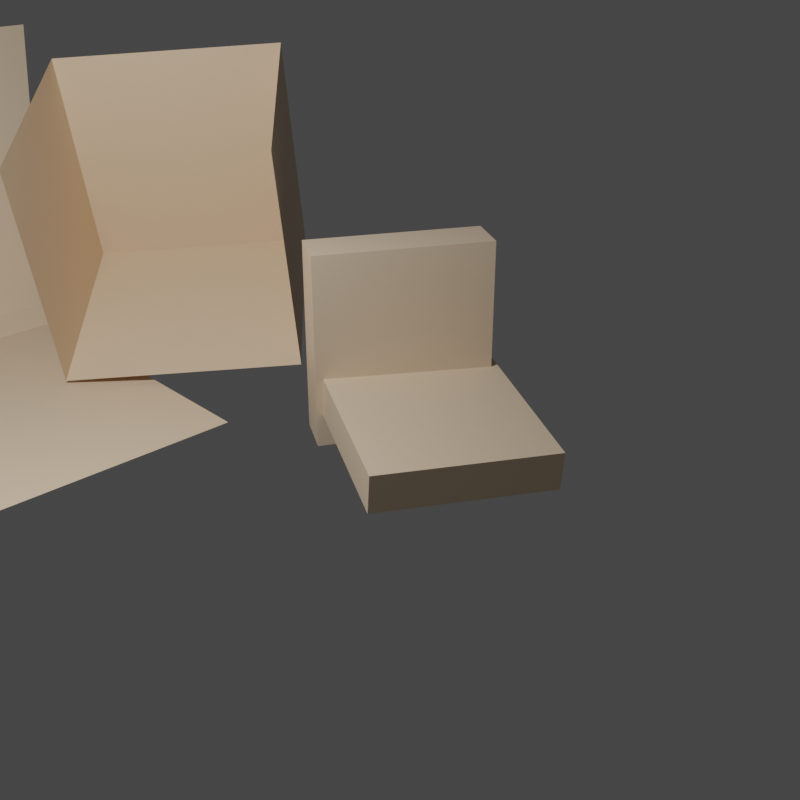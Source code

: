 # Source: untitled.blend  (saved by Blender 3.6.13; exported with 4.5.12 LTS)
import bpy
from mathutils import Matrix  # noqa: F401  (used for matrix-valued properties, if any)

bpy.ops.wm.read_factory_settings(use_empty=True)
scene = bpy.context.scene
scene.name = 'Scene'

# ---- collections
col_collection = bpy.data.collections.new('Collection'); scene.collection.children.link(col_collection)

# ---- images (referenced by path relative to the original .blend; pixels are not part of the script)
import os
ASSET_DIR = os.environ.get("B2B_ASSET_DIR", "")  # directory of the original .blend (textures are referenced by path, not embedded)
HERE = os.path.dirname(os.path.abspath(__file__))  # packed textures are extracted next to this script under _unpacked/

def load_image(name, relpath, width, height, colorspace="sRGB"):
    """Load a texture the original file referenced (path relative to the .blend, or extracted next to this script)."""
    p = next((c for c in (os.path.join(HERE, relpath), os.path.join(ASSET_DIR, relpath)) if relpath and os.path.exists(c)), "")
    if p:
        img = bpy.data.images.load(p, check_existing=True)
        img.name = name
    else:  # same state as the original file: an image datablock whose file is absent (Cycles renders it pink)
        img = bpy.data.images.new(name, width, height)
        img.source = "FILE"
        img.filepath = "//" + (relpath or name)
    img.colorspace_settings.name = colorspace
    return img
img_untitled = load_image('Untitled', 'cube.hdr', 1024, 1024, 'Linear Rec.709')

# ---- materials (node trees are filled in below, after node groups)
mat_material_001 = bpy.data.materials.new('Material.001')
mat_material_001.alpha_threshold = 0.0
mat_material_001.roughness = 0.5
mat_material_001.line_color = (0.0, 0.0, 0.0, 1.0)

# ---- material node trees
mat_material_001.use_nodes = True; mat_material_001.node_tree.nodes.clear()
_N = mat_material_001.node_tree.nodes; _L = mat_material_001.node_tree.links
n0 = _N.new('ShaderNodeOutputMaterial'); n0.name = 'Material Output'; n0.location = (300, 300)
n1 = _N.new('ShaderNodeBsdfPrincipled'); n1.name = 'Principled BSDF'; n1.location = (10, 300)
n1.distribution = 'GGX'
n1.subsurface_method = 'RANDOM_WALK_SKIN'
n1.inputs[0].default_value = (0.8, 0.6171, 0.4399, 1.0)
n1.inputs[3].default_value = 1.45
n1.inputs[27].default_value = (0.0, 0.0, 0.0, 1.0)
n1.inputs[28].default_value = 1.0
n2 = _N.new('ShaderNodeTexImage'); n2.name = 'Image Texture'; n2.location = (-510, 335)
n2.image = img_untitled
_L.new(n1.outputs[0], n0.inputs[0])
n0.is_active_output = True

# ---- world
world_world = bpy.data.worlds.new('World'); scene.world = world_world
world_world.use_nodes = True; world_world.node_tree.nodes.clear()
_N = world_world.node_tree.nodes; _L = world_world.node_tree.links
n0 = _N.new('ShaderNodeOutputWorld'); n0.name = 'World Output'; n0.location = (300, 300)
n1 = _N.new('ShaderNodeBackground'); n1.name = 'Background'; n1.location = (10, 300)
n1.inputs[0].default_value = (0.05088, 0.05088, 0.05088, 1.0)
_L.new(n1.outputs[0], n0.inputs[0])
n0.is_active_output = True
world_world.color = (0.05088, 0.05088, 0.05088)
world_world.use_sun_shadow = False
world_world.sun_shadow_jitter_overblur = 0.0

# ---- cameras
cam_camera = bpy.data.cameras.new('Camera')
cam_camera.clip_end = 100.0
cam_camera.ortho_scale = 7.314

# ---- lights
light_light = bpy.data.lights.new('Light', 'POINT')
light_light.transmission_factor = 0.0
light_light.energy = 1000.0
light_light.shadow_soft_size = 0.1
light_light.shadow_maximum_resolution = 0.006
light_light.use_absolute_resolution = True

# ---- meshes
me_cube = bpy.data.meshes.new('Cube')
me_cube.from_pydata([(1.0, 1.0, 1.0), (1.0, 1.0, -1.0), (1.0, -1.0, 1.0), (1.0, -1.0, -1.0), (-1.0, 1.0, 1.0), (-1.0, 1.0, -1.0), (-1.0, -1.0, 1.0), (-1.0, -1.0, -1.0)], [], [(0, 4, 6, 2), (3, 2, 6, 7), (7, 6, 4, 5), (5, 1, 3, 7), (1, 0, 2, 3), (5, 4, 0, 1)])
_uv = me_cube.uv_layers.new(name='UVMap')
_uv.uv.foreach_set('vector', [0.768, 0.7271, 0.8802, 0.7271, 0.8802, 0.8393, 0.768, 0.8393, 0.6558, 0.8393, 0.768, 0.8393, 0.768, 0.9516, 0.6558, 0.9516, 0.6558, 0.5027, 0.768, 0.5027, 0.768, 0.6149, 0.6558, 0.6149, 0.5436, 0.7271, 0.6558, 0.7271, 0.6558, 0.8393, 0.5436, 0.8393, 0.6558, 0.7271, 0.768, 0.7271, 0.768, 0.8393, 0.6558, 0.8393, 0.6558, 0.6149, 0.768, 0.6149, 0.768, 0.7271, 0.6558, 0.7271])
me_cube.materials.append(mat_material_001)
me_cube.use_mirror_vertex_groups = False
me_cube.update()
me_cube_001 = bpy.data.meshes.new('Cube.001')
me_cube_001.from_pydata([(1.0, 1.0, 1.0), (1.0, 1.0, -1.0), (1.0, -1.0, 1.0), (1.0, -1.0, -1.0), (-1.0, 1.0, 1.0), (-1.0, 1.0, -1.0), (-1.0, -1.0, 1.0), (-1.0, -1.0, -1.0)], [], [(0, 4, 6, 2), (3, 2, 6, 7), (7, 6, 4, 5), (5, 1, 3, 7), (1, 0, 2, 3), (5, 4, 0, 1)])
_uv = me_cube_001.uv_layers.new(name='UVMap')
_uv.uv.foreach_set('vector', [0.7663, 0.2513, 0.6644, 0.252, 0.6637, 0.1501, 0.7655, 0.1494, 0.8674, 0.1487, 0.7655, 0.1494, 0.7648, 0.04755, 0.8667, 0.04684, 0.8696, 0.4544, 0.7677, 0.4551, 0.767, 0.3532, 0.8689, 0.3525, 0.97, 0.2499, 0.8681, 0.2506, 0.8674, 0.1487, 0.9693, 0.148, 0.8681, 0.2506, 0.7663, 0.2513, 0.7655, 0.1494, 0.8674, 0.1487, 0.8689, 0.3525, 0.767, 0.3532, 0.7663, 0.2513, 0.8681, 0.2506])
me_cube_001.materials.append(mat_material_001)
me_cube_001.use_mirror_vertex_groups = False
me_cube_001.update()
me_plane = bpy.data.meshes.new('Plane')
me_plane.from_pydata([(-1.194, -5.15, -0.3203), (-1.194, -1.284, -0.3203), (-6.712, -4.127, 2.933), (-6.712, -0.2603, 2.933), (-4.874, -5.15, -0.3203), (-5.144, -5.098, -0.1549), (-5.144, -1.231, -0.1549), (-4.874, -1.284, -0.3203)], [], [(4, 0, 1, 7), (6, 5, 4, 7), (5, 6, 3, 2)])
_uv = me_plane.uv_layers.new(name='UVMap')
_uv.uv.foreach_set('vector', [0.04619, 0.5176, 0.4775, 0.5176, 0.4775, 0.9707, 0.04619, 0.9707, 0.02445, 0.9707, 0.02445, 0.5176, 0.04619, 0.5176, 0.04619, 0.9707, 0.02445, 0.5176, 0.02445, 0.9707, 0.02445, 0.9707, 0.02445, 0.5176])
me_plane.materials.append(mat_material_001)
me_plane.update()
me_cube_002 = bpy.data.meshes.new('Cube.002')
me_cube_002.from_pydata([(-5.332, -0.46, 0.3766), (-4.95, -0.9715, 2.88), (-3.615, 1.466, 0.5078), (-3.233, 0.9542, 3.011), (-3.44, -2.105, -0.2484), (-3.058, -2.616, 2.255), (-1.723, -0.1789, -0.1172), (-1.341, -0.6904, 2.386)], [], [(0, 2, 3, 1), (2, 6, 7, 3), (4, 5, 1, 0), (2, 0, 4, 6)])
_uv = me_cube_002.uv_layers.new(name='UVMap')
_uv.uv.foreach_set('vector', [0.03523, 0.2543, 0.2543, 0.2543, 0.2543, 0.03523, 0.03523, 0.03523, 0.03523, 0.4734, 0.2543, 0.4734, 0.2543, 0.2543, 0.03523, 0.2543, 0.4734, 0.2543, 0.2543, 0.2543, 0.2543, 0.03523, 0.4734, 0.03523, 0.4734, 0.2543, 0.2543, 0.2543, 0.2543, 0.4734, 0.4734, 0.4734])
me_cube_002.materials.append(mat_material_001)
me_cube_002.update()

# ---- objects
ob_cube = bpy.data.objects.new('Cube', me_cube)
ob_light = bpy.data.objects.new('Light', light_light)
ob_camera = bpy.data.objects.new('Camera', cam_camera)
ob_cube_001 = bpy.data.objects.new('Cube.001', me_cube_001)
ob_plane = bpy.data.objects.new('Plane', me_plane)
ob_cube_002 = bpy.data.objects.new('Cube.002', me_cube_002)

# ---- transforms, parenting, visibility, modifiers, constraints
ob_cube.location = (0.73, -0.24, 0.0)
ob_cube.rotation_euler = (2.042, 1.641, 0.0)
ob_cube.scale = (0.196, 1.007, 0.9084)
ob_cube.lock_rotations_4d = False
ob_cube.empty_display_type = 'ARROWS'
ob_cube.lineart.crease_threshold = 0.0
ob_light.location = (0.2103, -4.56, 5.268)
ob_light.rotation_euler = (0.6503, 0.05522, 1.866)
ob_light.lock_rotations_4d = False
ob_light.empty_display_type = 'ARROWS'
ob_light.color = (0.0, 0.0, 0.0, 0.0)
ob_light.lineart.crease_threshold = 0.0
ob_camera.location = (7.359, -6.926, 4.958)
ob_camera.rotation_euler = (1.109, 0.0, 0.8149)
ob_camera.lock_rotations_4d = False
ob_camera.empty_display_type = 'ARROWS'
ob_camera.color = (0.0, 0.0, 0.0, 0.0)
ob_camera.display_type = 'WIRE'
ob_camera.lineart.crease_threshold = 0.0
ob_cube_001.location = (-0.1538, 0.142, 0.5419)
ob_cube_001.rotation_euler = (1.571, 0.0, -0.5061)
ob_cube_001.scale = (0.246, 1.007, 0.9084)
ob_cube_001.lock_rotations_4d = False
ob_cube_001.empty_display_type = 'ARROWS'
ob_cube_001.lineart.crease_threshold = 0.0
ob_plane.location = (0.0, 0.0, 0.0)
ob_cube_002.location = (0.2671, 0.07761, 0.01757)
ob_cube_002.rotation_euler = (0.003585, -0.01355, 0.004805)

# ---- collection membership
col_collection.objects.link(ob_cube)
col_collection.objects.link(ob_light)
col_collection.objects.link(ob_camera)
col_collection.objects.link(ob_cube_001)
col_collection.objects.link(ob_plane)
col_collection.objects.link(ob_cube_002)

# ---- scene / render settings (as saved in the file)
scene.camera = ob_camera
scene.frame_start = 1; scene.frame_end = 250; scene.frame_set(1)
scene.render.engine = 'CYCLES'
scene.render.resolution_x = 1024
scene.render.resolution_y = 1024
scene.cycles.sampling_pattern = 'TABULATED_SOBOL'
scene.view_settings.view_transform = 'Filmic'
bpy.context.view_layer.update()
